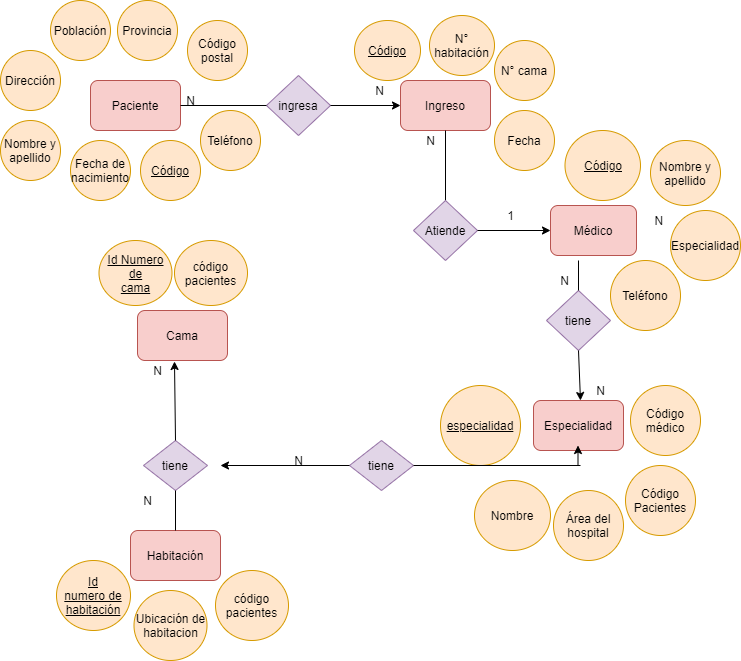

The diagram above was exported from draw.io. Its source (the exported page's mxGraphModel, read from the mxfile embedded in the PNG):
<mxGraphModel dx="827" dy="483" grid="1" gridSize="10" guides="1" tooltips="1" connect="1" arrows="1" fold="1" page="1" pageScale="1" pageWidth="827" pageHeight="1169" math="0" shadow="0">
  <root>
    <mxCell id="0" />
    <mxCell id="1" parent="0" />
    <mxCell id="msY0zM0e0b5TO6YsPxIB-1" value="Paciente" style="rounded=1;whiteSpace=wrap;html=1;fillColor=#f8cecc;strokeColor=#b85450;" parent="1" vertex="1">
      <mxGeometry x="150" y="190" width="90" height="50" as="geometry" />
    </mxCell>
    <mxCell id="msY0zM0e0b5TO6YsPxIB-3" value="&lt;u&gt;Código&lt;/u&gt;" style="ellipse;whiteSpace=wrap;html=1;fillColor=#ffe6cc;strokeColor=#d79b00;" parent="1" vertex="1">
      <mxGeometry x="200" y="250" width="60" height="60" as="geometry" />
    </mxCell>
    <mxCell id="msY0zM0e0b5TO6YsPxIB-5" value="Nombre y apellido" style="ellipse;whiteSpace=wrap;html=1;fillColor=#ffe6cc;strokeColor=#d79b00;" parent="1" vertex="1">
      <mxGeometry x="60" y="230" width="60" height="60" as="geometry" />
    </mxCell>
    <mxCell id="msY0zM0e0b5TO6YsPxIB-6" value="Población" style="ellipse;whiteSpace=wrap;html=1;fillColor=#ffe6cc;strokeColor=#d79b00;" parent="1" vertex="1">
      <mxGeometry x="110" y="110" width="60" height="60" as="geometry" />
    </mxCell>
    <mxCell id="msY0zM0e0b5TO6YsPxIB-7" value="Dirección" style="ellipse;whiteSpace=wrap;html=1;fillColor=#ffe6cc;strokeColor=#d79b00;" parent="1" vertex="1">
      <mxGeometry x="60" y="160" width="60" height="60" as="geometry" />
    </mxCell>
    <mxCell id="msY0zM0e0b5TO6YsPxIB-8" value="Provincia&lt;span style=&quot;color: rgba(0 , 0 , 0 , 0) ; font-family: monospace ; font-size: 0px&quot;&gt;%3CmxGraphModel%3E%3Croot%3E%3CmxCell%20id%3D%220%22%2F%3E%3CmxCell%20id%3D%221%22%20parent%3D%220%22%2F%3E%3CmxCell%20id%3D%222%22%20value%3D%22Poblaci%C3%B3n%22%20style%3D%22ellipse%3BwhiteSpace%3Dwrap%3Bhtml%3D1%3B%22%20vertex%3D%221%22%20parent%3D%221%22%3E%3CmxGeometry%20x%3D%22260%22%20y%3D%22160%22%20width%3D%2250%22%20height%3D%2240%22%20as%3D%22geometry%22%2F%3E%3C%2FmxCell%3E%3C%2Froot%3E%3C%2FmxGraphModel%3E&lt;/span&gt;" style="ellipse;whiteSpace=wrap;html=1;fillColor=#ffe6cc;strokeColor=#d79b00;" parent="1" vertex="1">
      <mxGeometry x="177" y="110" width="60" height="60" as="geometry" />
    </mxCell>
    <mxCell id="msY0zM0e0b5TO6YsPxIB-9" value="Código postal" style="ellipse;whiteSpace=wrap;html=1;fillColor=#ffe6cc;strokeColor=#d79b00;" parent="1" vertex="1">
      <mxGeometry x="247" y="130" width="60" height="60" as="geometry" />
    </mxCell>
    <mxCell id="msY0zM0e0b5TO6YsPxIB-10" value="Teléfono" style="ellipse;whiteSpace=wrap;html=1;fillColor=#ffe6cc;strokeColor=#d79b00;" parent="1" vertex="1">
      <mxGeometry x="260" y="220" width="60" height="60" as="geometry" />
    </mxCell>
    <mxCell id="msY0zM0e0b5TO6YsPxIB-11" value="Fecha de nacimiento" style="ellipse;whiteSpace=wrap;html=1;fillColor=#ffe6cc;strokeColor=#d79b00;" parent="1" vertex="1">
      <mxGeometry x="130" y="250" width="60" height="60" as="geometry" />
    </mxCell>
    <mxCell id="msY0zM0e0b5TO6YsPxIB-12" value="Médico" style="rounded=1;whiteSpace=wrap;html=1;fillColor=#f8cecc;strokeColor=#b85450;" parent="1" vertex="1">
      <mxGeometry x="610" y="315" width="86" height="50" as="geometry" />
    </mxCell>
    <mxCell id="msY0zM0e0b5TO6YsPxIB-13" value="Cama" style="rounded=1;whiteSpace=wrap;html=1;fillColor=#f8cecc;strokeColor=#b85450;" parent="1" vertex="1">
      <mxGeometry x="197" y="420" width="90" height="50" as="geometry" />
    </mxCell>
    <mxCell id="msY0zM0e0b5TO6YsPxIB-14" value="Ingreso" style="rounded=1;whiteSpace=wrap;html=1;fillColor=#f8cecc;strokeColor=#b85450;" parent="1" vertex="1">
      <mxGeometry x="460" y="190" width="90" height="50" as="geometry" />
    </mxCell>
    <mxCell id="msY0zM0e0b5TO6YsPxIB-15" value="Habitación" style="rounded=1;whiteSpace=wrap;html=1;fillColor=#f8cecc;strokeColor=#b85450;" parent="1" vertex="1">
      <mxGeometry x="190" y="640" width="90" height="50" as="geometry" />
    </mxCell>
    <mxCell id="msY0zM0e0b5TO6YsPxIB-16" value="Especialidad" style="rounded=1;whiteSpace=wrap;html=1;fillColor=#f8cecc;strokeColor=#b85450;" parent="1" vertex="1">
      <mxGeometry x="593" y="510" width="90" height="50" as="geometry" />
    </mxCell>
    <mxCell id="msY0zM0e0b5TO6YsPxIB-17" value="&lt;u&gt;Código&lt;/u&gt;" style="ellipse;whiteSpace=wrap;html=1;fillColor=#ffe6cc;strokeColor=#d79b00;" parent="1" vertex="1">
      <mxGeometry x="624.5" y="240" width="75.5" height="70" as="geometry" />
    </mxCell>
    <mxCell id="msY0zM0e0b5TO6YsPxIB-18" value="Teléfono" style="ellipse;whiteSpace=wrap;html=1;fillColor=#ffe6cc;strokeColor=#d79b00;" parent="1" vertex="1">
      <mxGeometry x="670" y="370" width="70" height="70" as="geometry" />
    </mxCell>
    <mxCell id="msY0zM0e0b5TO6YsPxIB-19" value="Nombre y apellido" style="ellipse;whiteSpace=wrap;html=1;fillColor=#ffe6cc;strokeColor=#d79b00;" parent="1" vertex="1">
      <mxGeometry x="710" y="250" width="70" height="65" as="geometry" />
    </mxCell>
    <mxCell id="msY0zM0e0b5TO6YsPxIB-20" value="Especialidad" style="ellipse;whiteSpace=wrap;html=1;fillColor=#ffe6cc;strokeColor=#d79b00;" parent="1" vertex="1">
      <mxGeometry x="730" y="320" width="70" height="70" as="geometry" />
    </mxCell>
    <mxCell id="msY0zM0e0b5TO6YsPxIB-21" value="&lt;u&gt;Código&lt;/u&gt;" style="ellipse;whiteSpace=wrap;html=1;fillColor=#ffe6cc;strokeColor=#d79b00;" parent="1" vertex="1">
      <mxGeometry x="414" y="130" width="66" height="60" as="geometry" />
    </mxCell>
    <mxCell id="msY0zM0e0b5TO6YsPxIB-22" value="N° habitación" style="ellipse;whiteSpace=wrap;html=1;fillColor=#ffe6cc;strokeColor=#d79b00;" parent="1" vertex="1">
      <mxGeometry x="489" y="125" width="65" height="60" as="geometry" />
    </mxCell>
    <mxCell id="msY0zM0e0b5TO6YsPxIB-23" value="N° cama" style="ellipse;whiteSpace=wrap;html=1;fillColor=#ffe6cc;strokeColor=#d79b00;" parent="1" vertex="1">
      <mxGeometry x="554" y="150" width="60" height="60" as="geometry" />
    </mxCell>
    <mxCell id="msY0zM0e0b5TO6YsPxIB-24" value="Fecha" style="ellipse;whiteSpace=wrap;html=1;fillColor=#ffe6cc;strokeColor=#d79b00;" parent="1" vertex="1">
      <mxGeometry x="554" y="220" width="60" height="60" as="geometry" />
    </mxCell>
    <mxCell id="msY0zM0e0b5TO6YsPxIB-25" value="ingresa" style="rhombus;whiteSpace=wrap;html=1;fillColor=#e1d5e7;strokeColor=#9673a6;" parent="1" vertex="1">
      <mxGeometry x="326" y="185" width="64" height="60" as="geometry" />
    </mxCell>
    <mxCell id="msY0zM0e0b5TO6YsPxIB-26" value="" style="endArrow=classic;html=1;rounded=0;entryX=0;entryY=0.5;entryDx=0;entryDy=0;exitX=1;exitY=0.5;exitDx=0;exitDy=0;" parent="1" source="msY0zM0e0b5TO6YsPxIB-25" target="msY0zM0e0b5TO6YsPxIB-14" edge="1">
      <mxGeometry width="50" height="50" relative="1" as="geometry">
        <mxPoint x="400" y="280" as="sourcePoint" />
        <mxPoint x="450" y="230" as="targetPoint" />
      </mxGeometry>
    </mxCell>
    <mxCell id="msY0zM0e0b5TO6YsPxIB-27" value="" style="endArrow=none;html=1;rounded=0;entryX=0;entryY=0.5;entryDx=0;entryDy=0;exitX=1;exitY=0.5;exitDx=0;exitDy=0;" parent="1" source="msY0zM0e0b5TO6YsPxIB-1" target="msY0zM0e0b5TO6YsPxIB-25" edge="1">
      <mxGeometry width="50" height="50" relative="1" as="geometry">
        <mxPoint x="230" y="340" as="sourcePoint" />
        <mxPoint x="280" y="290" as="targetPoint" />
      </mxGeometry>
    </mxCell>
    <mxCell id="msY0zM0e0b5TO6YsPxIB-28" value="" style="endArrow=none;html=1;rounded=0;entryX=0.5;entryY=1;entryDx=0;entryDy=0;exitX=0.5;exitY=0;exitDx=0;exitDy=0;" parent="1" source="msY0zM0e0b5TO6YsPxIB-30" target="msY0zM0e0b5TO6YsPxIB-14" edge="1">
      <mxGeometry width="50" height="50" relative="1" as="geometry">
        <mxPoint x="480" y="310" as="sourcePoint" />
        <mxPoint x="530" y="260" as="targetPoint" />
      </mxGeometry>
    </mxCell>
    <mxCell id="msY0zM0e0b5TO6YsPxIB-30" value="Atiende" style="rhombus;whiteSpace=wrap;html=1;fillColor=#e1d5e7;strokeColor=#9673a6;" parent="1" vertex="1">
      <mxGeometry x="473" y="310" width="64" height="60" as="geometry" />
    </mxCell>
    <mxCell id="msY0zM0e0b5TO6YsPxIB-35" value="tiene" style="rhombus;whiteSpace=wrap;html=1;fillColor=#e1d5e7;strokeColor=#9673a6;" parent="1" vertex="1">
      <mxGeometry x="606" y="400" width="64" height="60" as="geometry" />
    </mxCell>
    <mxCell id="msY0zM0e0b5TO6YsPxIB-36" value="&lt;u&gt;especialidad&lt;/u&gt;" style="ellipse;whiteSpace=wrap;html=1;fillColor=#ffe6cc;strokeColor=#d79b00;" parent="1" vertex="1">
      <mxGeometry x="500" y="495" width="80" height="80" as="geometry" />
    </mxCell>
    <mxCell id="msY0zM0e0b5TO6YsPxIB-37" value="Nombre" style="ellipse;whiteSpace=wrap;html=1;fillColor=#ffe6cc;strokeColor=#d79b00;" parent="1" vertex="1">
      <mxGeometry x="534" y="590" width="76" height="70" as="geometry" />
    </mxCell>
    <mxCell id="msY0zM0e0b5TO6YsPxIB-38" style="edgeStyle=orthogonalEdgeStyle;rounded=0;orthogonalLoop=1;jettySize=auto;html=1;exitX=0.5;exitY=1;exitDx=0;exitDy=0;" parent="1" source="msY0zM0e0b5TO6YsPxIB-37" target="msY0zM0e0b5TO6YsPxIB-37" edge="1">
      <mxGeometry relative="1" as="geometry" />
    </mxCell>
    <mxCell id="msY0zM0e0b5TO6YsPxIB-39" value="Área del hospital" style="ellipse;whiteSpace=wrap;html=1;fillColor=#ffe6cc;strokeColor=#d79b00;" parent="1" vertex="1">
      <mxGeometry x="613" y="600" width="70" height="70" as="geometry" />
    </mxCell>
    <mxCell id="msY0zM0e0b5TO6YsPxIB-40" value="Código&lt;br&gt;Pacientes" style="ellipse;whiteSpace=wrap;html=1;fillColor=#ffe6cc;strokeColor=#d79b00;" parent="1" vertex="1">
      <mxGeometry x="685" y="575" width="70" height="70" as="geometry" />
    </mxCell>
    <mxCell id="msY0zM0e0b5TO6YsPxIB-41" value="Código médico" style="ellipse;whiteSpace=wrap;html=1;fillColor=#ffe6cc;strokeColor=#d79b00;" parent="1" vertex="1">
      <mxGeometry x="690" y="495" width="70" height="70" as="geometry" />
    </mxCell>
    <mxCell id="msY0zM0e0b5TO6YsPxIB-42" value="tiene" style="rhombus;whiteSpace=wrap;html=1;fillColor=#e1d5e7;strokeColor=#9673a6;" parent="1" vertex="1">
      <mxGeometry x="409" y="550" width="64" height="50" as="geometry" />
    </mxCell>
    <mxCell id="msY0zM0e0b5TO6YsPxIB-45" value="" style="endArrow=classic;html=1;rounded=0;exitX=0;exitY=0.5;exitDx=0;exitDy=0;" parent="1" source="msY0zM0e0b5TO6YsPxIB-42" edge="1">
      <mxGeometry width="50" height="50" relative="1" as="geometry">
        <mxPoint x="280" y="580" as="sourcePoint" />
        <mxPoint x="280" y="575" as="targetPoint" />
      </mxGeometry>
    </mxCell>
    <mxCell id="msY0zM0e0b5TO6YsPxIB-46" value="tiene" style="rhombus;whiteSpace=wrap;html=1;fillColor=#e1d5e7;strokeColor=#9673a6;" parent="1" vertex="1">
      <mxGeometry x="203" y="550" width="64" height="50" as="geometry" />
    </mxCell>
    <mxCell id="msY0zM0e0b5TO6YsPxIB-47" value="" style="endArrow=classic;html=1;rounded=0;exitX=0.5;exitY=0;exitDx=0;exitDy=0;entryX=0.411;entryY=1.02;entryDx=0;entryDy=0;entryPerimeter=0;" parent="1" source="msY0zM0e0b5TO6YsPxIB-46" edge="1" target="msY0zM0e0b5TO6YsPxIB-13">
      <mxGeometry width="50" height="50" relative="1" as="geometry">
        <mxPoint x="150" y="510" as="sourcePoint" />
        <mxPoint x="200" y="460" as="targetPoint" />
      </mxGeometry>
    </mxCell>
    <mxCell id="msY0zM0e0b5TO6YsPxIB-50" value="" style="endArrow=none;html=1;rounded=0;entryX=0.5;entryY=1;entryDx=0;entryDy=0;exitX=0.5;exitY=0;exitDx=0;exitDy=0;" parent="1" target="msY0zM0e0b5TO6YsPxIB-46" edge="1" source="msY0zM0e0b5TO6YsPxIB-15">
      <mxGeometry width="50" height="50" relative="1" as="geometry">
        <mxPoint x="202" y="640" as="sourcePoint" />
        <mxPoint x="100" y="550" as="targetPoint" />
      </mxGeometry>
    </mxCell>
    <mxCell id="msY0zM0e0b5TO6YsPxIB-51" value="&lt;u&gt;Id&lt;br&gt;numero de habitación&lt;/u&gt;" style="ellipse;whiteSpace=wrap;html=1;fillColor=#ffe6cc;strokeColor=#d79b00;" parent="1" vertex="1">
      <mxGeometry x="116" y="670" width="74" height="70" as="geometry" />
    </mxCell>
    <mxCell id="msY0zM0e0b5TO6YsPxIB-52" value="Ubicación de habitacion" style="ellipse;whiteSpace=wrap;html=1;fillColor=#ffe6cc;strokeColor=#d79b00;" parent="1" vertex="1">
      <mxGeometry x="193.5" y="700" width="73" height="70" as="geometry" />
    </mxCell>
    <mxCell id="msY0zM0e0b5TO6YsPxIB-53" value="código&lt;br&gt;pacientes" style="ellipse;whiteSpace=wrap;html=1;fillColor=#ffe6cc;strokeColor=#d79b00;" parent="1" vertex="1">
      <mxGeometry x="275" y="680" width="73" height="70" as="geometry" />
    </mxCell>
    <mxCell id="msY0zM0e0b5TO6YsPxIB-54" value="&lt;u&gt;Id Numero de&lt;br&gt;cama&lt;/u&gt;" style="ellipse;whiteSpace=wrap;html=1;fillColor=#ffe6cc;strokeColor=#d79b00;" parent="1" vertex="1">
      <mxGeometry x="158.5" y="350" width="73" height="65" as="geometry" />
    </mxCell>
    <mxCell id="msY0zM0e0b5TO6YsPxIB-55" value="código&lt;br&gt;pacientes" style="ellipse;whiteSpace=wrap;html=1;fillColor=#ffe6cc;strokeColor=#d79b00;" parent="1" vertex="1">
      <mxGeometry x="234" y="350" width="73" height="65" as="geometry" />
    </mxCell>
    <mxCell id="msY0zM0e0b5TO6YsPxIB-56" value="N" style="text;html=1;align=center;verticalAlign=middle;resizable=0;points=[];autosize=1;strokeColor=none;fillColor=none;" parent="1" vertex="1">
      <mxGeometry x="240" y="200" width="20" height="20" as="geometry" />
    </mxCell>
    <mxCell id="msY0zM0e0b5TO6YsPxIB-57" value="N" style="text;html=1;align=center;verticalAlign=middle;resizable=0;points=[];autosize=1;strokeColor=none;fillColor=none;" parent="1" vertex="1">
      <mxGeometry x="429" y="190" width="20" height="20" as="geometry" />
    </mxCell>
    <mxCell id="msY0zM0e0b5TO6YsPxIB-58" value="1" style="text;html=1;align=center;verticalAlign=middle;resizable=0;points=[];autosize=1;strokeColor=none;fillColor=none;" parent="1" vertex="1">
      <mxGeometry x="560" y="315" width="20" height="20" as="geometry" />
    </mxCell>
    <mxCell id="msY0zM0e0b5TO6YsPxIB-59" value="N" style="text;html=1;align=center;verticalAlign=middle;resizable=0;points=[];autosize=1;strokeColor=none;fillColor=none;" parent="1" vertex="1">
      <mxGeometry x="480" y="240" width="20" height="20" as="geometry" />
    </mxCell>
    <mxCell id="msY0zM0e0b5TO6YsPxIB-60" value="&lt;span style=&quot;white-space: pre&quot;&gt;&#09;&lt;/span&gt;N" style="text;html=1;align=center;verticalAlign=middle;resizable=0;points=[];autosize=1;strokeColor=none;fillColor=none;" parent="1" vertex="1">
      <mxGeometry x="680" y="320" width="50" height="20" as="geometry" />
    </mxCell>
    <mxCell id="msY0zM0e0b5TO6YsPxIB-61" value="N" style="text;html=1;align=center;verticalAlign=middle;resizable=0;points=[];autosize=1;strokeColor=none;fillColor=none;" parent="1" vertex="1">
      <mxGeometry x="614" y="380" width="20" height="20" as="geometry" />
    </mxCell>
    <mxCell id="msY0zM0e0b5TO6YsPxIB-62" value="N" style="text;html=1;align=center;verticalAlign=middle;resizable=0;points=[];autosize=1;strokeColor=none;fillColor=none;" parent="1" vertex="1">
      <mxGeometry x="348" y="560" width="20" height="20" as="geometry" />
    </mxCell>
    <mxCell id="msY0zM0e0b5TO6YsPxIB-63" value="N" style="text;html=1;align=center;verticalAlign=middle;resizable=0;points=[];autosize=1;strokeColor=none;fillColor=none;" parent="1" vertex="1">
      <mxGeometry x="650" y="490" width="20" height="20" as="geometry" />
    </mxCell>
    <mxCell id="msY0zM0e0b5TO6YsPxIB-64" value="N" style="text;html=1;align=center;verticalAlign=middle;resizable=0;points=[];autosize=1;strokeColor=none;fillColor=none;" parent="1" vertex="1">
      <mxGeometry x="207" y="470" width="20" height="20" as="geometry" />
    </mxCell>
    <mxCell id="msY0zM0e0b5TO6YsPxIB-65" value="N" style="text;html=1;align=center;verticalAlign=middle;resizable=0;points=[];autosize=1;strokeColor=none;fillColor=none;" parent="1" vertex="1">
      <mxGeometry x="197" y="600" width="20" height="20" as="geometry" />
    </mxCell>
    <mxCell id="O_sY9Qp2rEp4YlI8cMEU-4" value="" style="endArrow=classic;html=1;rounded=0;exitX=1;exitY=0.5;exitDx=0;exitDy=0;" edge="1" parent="1" source="msY0zM0e0b5TO6YsPxIB-30">
      <mxGeometry width="50" height="50" relative="1" as="geometry">
        <mxPoint x="560" y="390" as="sourcePoint" />
        <mxPoint x="610" y="340" as="targetPoint" />
      </mxGeometry>
    </mxCell>
    <mxCell id="O_sY9Qp2rEp4YlI8cMEU-6" value="" style="endArrow=classic;html=1;rounded=0;exitX=0.5;exitY=1;exitDx=0;exitDy=0;entryX=0.522;entryY=0;entryDx=0;entryDy=0;entryPerimeter=0;" edge="1" parent="1" source="msY0zM0e0b5TO6YsPxIB-35" target="msY0zM0e0b5TO6YsPxIB-16">
      <mxGeometry width="50" height="50" relative="1" as="geometry">
        <mxPoint x="593" y="550" as="sourcePoint" />
        <mxPoint x="640" y="500" as="targetPoint" />
      </mxGeometry>
    </mxCell>
    <mxCell id="O_sY9Qp2rEp4YlI8cMEU-7" value="" style="endArrow=none;html=1;rounded=0;" edge="1" parent="1">
      <mxGeometry width="50" height="50" relative="1" as="geometry">
        <mxPoint x="638" y="400" as="sourcePoint" />
        <mxPoint x="638" y="370" as="targetPoint" />
      </mxGeometry>
    </mxCell>
    <mxCell id="O_sY9Qp2rEp4YlI8cMEU-8" value="" style="endArrow=none;html=1;rounded=0;exitX=1;exitY=0.5;exitDx=0;exitDy=0;" edge="1" parent="1" source="msY0zM0e0b5TO6YsPxIB-42">
      <mxGeometry width="50" height="50" relative="1" as="geometry">
        <mxPoint x="212" y="650" as="sourcePoint" />
        <mxPoint x="640" y="575" as="targetPoint" />
      </mxGeometry>
    </mxCell>
    <mxCell id="O_sY9Qp2rEp4YlI8cMEU-9" value="" style="endArrow=classic;html=1;rounded=0;" edge="1" parent="1">
      <mxGeometry width="50" height="50" relative="1" as="geometry">
        <mxPoint x="637.5" y="575" as="sourcePoint" />
        <mxPoint x="637.5" y="555" as="targetPoint" />
      </mxGeometry>
    </mxCell>
  </root>
</mxGraphModel>